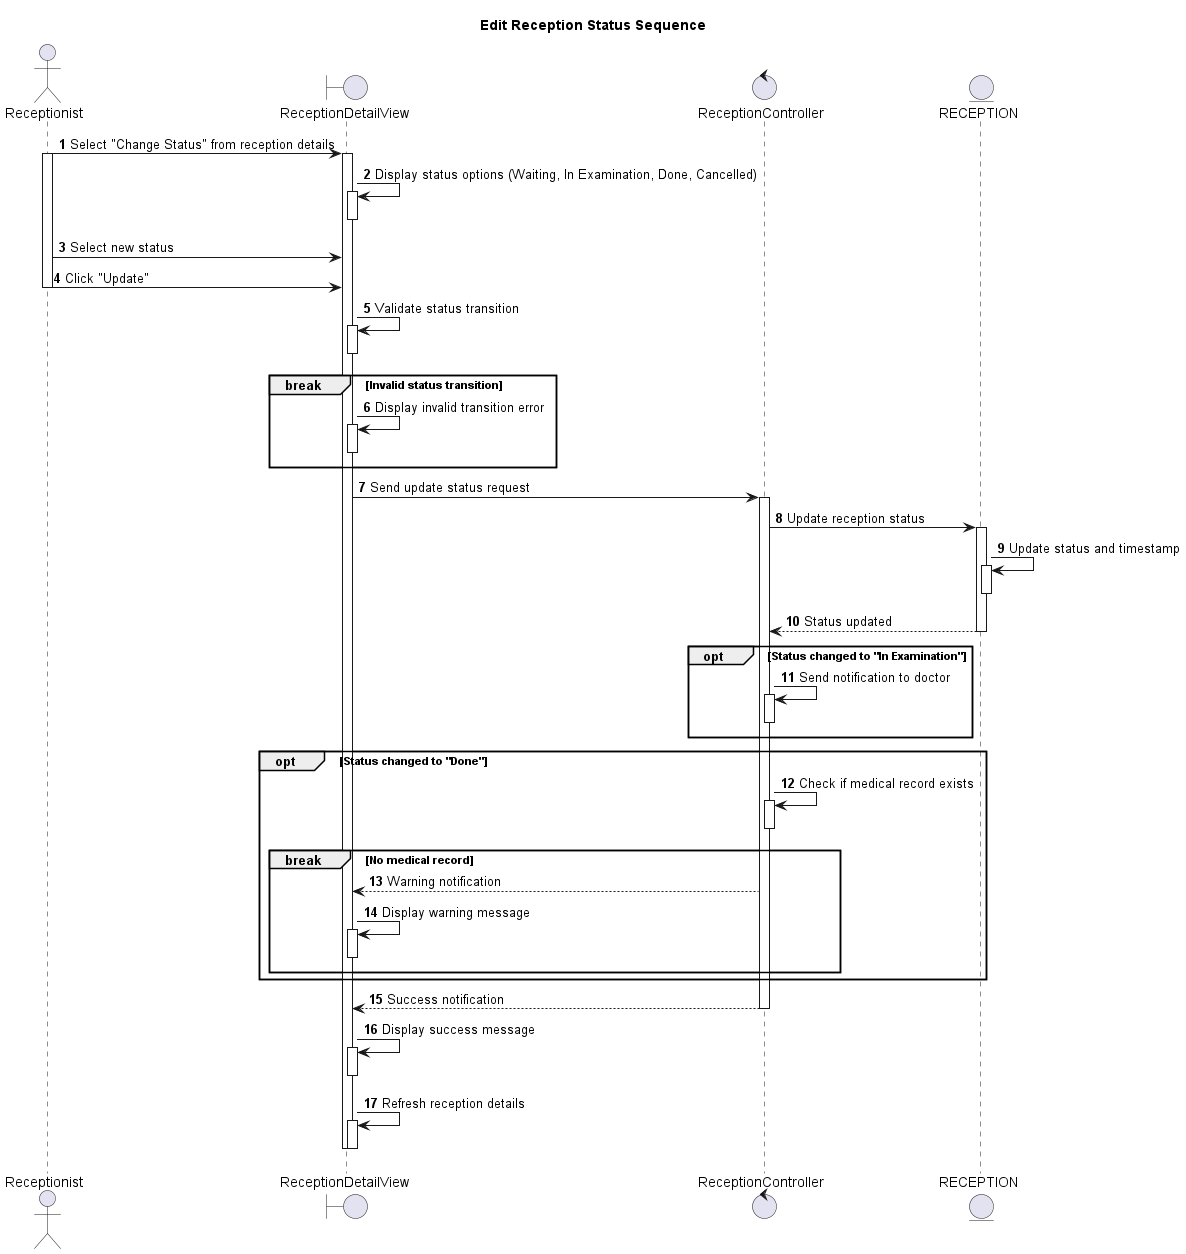

The diagram above was rendered by PlantUML. Its source (embedded in the PNG):
@startuml
autonumber

actor Receptionist as R
boundary ReceptionDetailView as RDV
control ReceptionController as RC
entity RECEPTION as RE

title Edit Reception Status Sequence

R -> RDV: Select "Change Status" from reception details
activate R
activate RDV

RDV -> RDV: Display status options (Waiting, In Examination, Done, Cancelled)
activate RDV
deactivate RDV

R -> RDV: Select new status
R -> RDV: Click "Update"
deactivate R

RDV -> RDV: Validate status transition
activate RDV
deactivate RDV

break Invalid status transition
  RDV -> RDV: Display invalid transition error
  activate RDV
  deactivate RDV
end

RDV -> RC: Send update status request
activate RC

RC -> RE: Update reception status
activate RE
RE -> RE: Update status and timestamp
activate RE
deactivate RE
RC <-- RE: Status updated
deactivate RE

opt Status changed to "In Examination"
  RC -> RC: Send notification to doctor
  activate RC
  deactivate RC
end

opt Status changed to "Done"
  RC -> RC: Check if medical record exists
  activate RC
  deactivate RC

  break No medical record
    RDV <-- RC: Warning notification
    RDV -> RDV: Display warning message
    activate RDV
    deactivate RDV
  end
end

RDV <-- RC: Success notification
deactivate RC
RDV -> RDV: Display success message
activate RDV
deactivate RDV
RDV -> RDV: Refresh reception details
activate RDV
deactivate RDV

deactivate RDV

@enduml